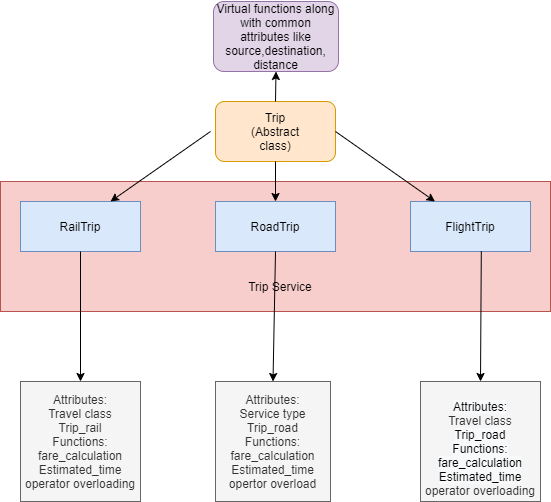

The diagram above was exported from draw.io. Its source (the exported page's mxGraphModel, read from the mxfile embedded in the PNG):
<mxGraphModel dx="1038" dy="548" grid="1" gridSize="10" guides="1" tooltips="1" connect="1" arrows="1" fold="1" page="1" pageScale="1" pageWidth="850" pageHeight="1100" math="0" shadow="0">
  <root>
    <mxCell id="0" />
    <mxCell id="1" parent="0" />
    <mxCell id="6VR9p0fqhRSo_fQTiph8-11" value="" style="rounded=0;whiteSpace=wrap;html=1;fillColor=#f8cecc;strokeColor=#b85450;" vertex="1" parent="1">
      <mxGeometry x="150" y="190" width="550" height="130" as="geometry" />
    </mxCell>
    <mxCell id="6VR9p0fqhRSo_fQTiph8-2" value="" style="rounded=1;whiteSpace=wrap;html=1;fillColor=#ffe6cc;strokeColor=#d79b00;" vertex="1" parent="1">
      <mxGeometry x="365" y="110" width="120" height="60" as="geometry" />
    </mxCell>
    <mxCell id="6VR9p0fqhRSo_fQTiph8-3" value="Trip&lt;br&gt;(Abstract class)" style="text;html=1;strokeColor=none;fillColor=none;align=center;verticalAlign=middle;whiteSpace=wrap;rounded=0;" vertex="1" parent="1">
      <mxGeometry x="400" y="125" width="50" height="30" as="geometry" />
    </mxCell>
    <mxCell id="6VR9p0fqhRSo_fQTiph8-4" value="RailTrip" style="rounded=0;whiteSpace=wrap;html=1;fillColor=#dae8fc;strokeColor=#6c8ebf;" vertex="1" parent="1">
      <mxGeometry x="170" y="210" width="120" height="50" as="geometry" />
    </mxCell>
    <mxCell id="6VR9p0fqhRSo_fQTiph8-5" value="RoadTrip" style="rounded=0;whiteSpace=wrap;html=1;fillColor=#dae8fc;strokeColor=#6c8ebf;" vertex="1" parent="1">
      <mxGeometry x="365" y="210" width="120" height="50" as="geometry" />
    </mxCell>
    <mxCell id="6VR9p0fqhRSo_fQTiph8-6" value="FlightTrip" style="rounded=0;whiteSpace=wrap;html=1;fillColor=#dae8fc;strokeColor=#6c8ebf;" vertex="1" parent="1">
      <mxGeometry x="560" y="210" width="120" height="50" as="geometry" />
    </mxCell>
    <mxCell id="6VR9p0fqhRSo_fQTiph8-8" value="" style="endArrow=classic;html=1;entryX=0.75;entryY=0;entryDx=0;entryDy=0;" edge="1" parent="1" target="6VR9p0fqhRSo_fQTiph8-4">
      <mxGeometry width="50" height="50" relative="1" as="geometry">
        <mxPoint x="360" y="140" as="sourcePoint" />
        <mxPoint x="480" y="240" as="targetPoint" />
      </mxGeometry>
    </mxCell>
    <mxCell id="6VR9p0fqhRSo_fQTiph8-9" value="" style="endArrow=classic;html=1;exitX=0.5;exitY=1;exitDx=0;exitDy=0;" edge="1" parent="1" source="6VR9p0fqhRSo_fQTiph8-2" target="6VR9p0fqhRSo_fQTiph8-5">
      <mxGeometry width="50" height="50" relative="1" as="geometry">
        <mxPoint x="430" y="290" as="sourcePoint" />
        <mxPoint x="480" y="240" as="targetPoint" />
      </mxGeometry>
    </mxCell>
    <mxCell id="6VR9p0fqhRSo_fQTiph8-10" value="" style="endArrow=classic;html=1;exitX=1;exitY=0.5;exitDx=0;exitDy=0;" edge="1" parent="1" source="6VR9p0fqhRSo_fQTiph8-2" target="6VR9p0fqhRSo_fQTiph8-6">
      <mxGeometry width="50" height="50" relative="1" as="geometry">
        <mxPoint x="430" y="290" as="sourcePoint" />
        <mxPoint x="480" y="240" as="targetPoint" />
      </mxGeometry>
    </mxCell>
    <mxCell id="6VR9p0fqhRSo_fQTiph8-12" value="Trip Service" style="text;html=1;strokeColor=none;fillColor=none;align=center;verticalAlign=middle;whiteSpace=wrap;rounded=0;" vertex="1" parent="1">
      <mxGeometry x="350" y="280" width="160" height="30" as="geometry" />
    </mxCell>
    <mxCell id="6VR9p0fqhRSo_fQTiph8-13" value="&lt;span&gt;Attributes:&lt;/span&gt;&lt;br&gt;Service type&lt;br&gt;&lt;span&gt;Trip_road&lt;/span&gt;&lt;br&gt;&lt;span&gt;Functions:&lt;/span&gt;&lt;br&gt;&lt;span&gt;fare_calculation&lt;/span&gt;&lt;br&gt;&lt;span&gt;Estimated_time&lt;br&gt;opertor overload&lt;br&gt;&lt;/span&gt;" style="rounded=0;whiteSpace=wrap;html=1;fillColor=#f5f5f5;strokeColor=#666666;fontColor=#333333;" vertex="1" parent="1">
      <mxGeometry x="365" y="390" width="115" height="120" as="geometry" />
    </mxCell>
    <mxCell id="6VR9p0fqhRSo_fQTiph8-14" value="Attributes:&lt;br&gt;Travel class&lt;br&gt;Trip_rail&lt;br&gt;Functions:&lt;br&gt;fare_calculation&lt;br&gt;Estimated_time&lt;br&gt;operator overloading" style="rounded=0;whiteSpace=wrap;html=1;fillColor=#f5f5f5;strokeColor=#666666;fontColor=#333333;" vertex="1" parent="1">
      <mxGeometry x="170" y="390" width="120" height="120" as="geometry" />
    </mxCell>
    <mxCell id="6VR9p0fqhRSo_fQTiph8-15" value="&lt;br&gt;&lt;span style=&quot;color: rgb(0 , 0 , 0) ; font-family: &amp;#34;helvetica&amp;#34; ; font-size: 12px ; font-style: normal ; font-weight: 400 ; letter-spacing: normal ; text-align: center ; text-indent: 0px ; text-transform: none ; word-spacing: 0px ; background-color: rgb(248 , 249 , 250)&quot;&gt;Attributes:&lt;/span&gt;&lt;br style=&quot;color: rgb(0 , 0 , 0) ; font-family: &amp;#34;helvetica&amp;#34; ; font-size: 12px ; font-style: normal ; font-weight: 400 ; letter-spacing: normal ; text-align: center ; text-indent: 0px ; text-transform: none ; word-spacing: 0px ; background-color: rgb(248 , 249 , 250)&quot;&gt;&lt;font face=&quot;helvetica&quot;&gt;Travel class&lt;/font&gt;&lt;br style=&quot;color: rgb(0 , 0 , 0) ; font-family: &amp;#34;helvetica&amp;#34; ; font-size: 12px ; font-style: normal ; font-weight: 400 ; letter-spacing: normal ; text-align: center ; text-indent: 0px ; text-transform: none ; word-spacing: 0px ; background-color: rgb(248 , 249 , 250)&quot;&gt;&lt;span style=&quot;color: rgb(0 , 0 , 0) ; font-family: &amp;#34;helvetica&amp;#34; ; font-size: 12px ; font-style: normal ; font-weight: 400 ; letter-spacing: normal ; text-align: center ; text-indent: 0px ; text-transform: none ; word-spacing: 0px ; background-color: rgb(248 , 249 , 250)&quot;&gt;Trip_road&lt;/span&gt;&lt;br style=&quot;color: rgb(0 , 0 , 0) ; font-family: &amp;#34;helvetica&amp;#34; ; font-size: 12px ; font-style: normal ; font-weight: 400 ; letter-spacing: normal ; text-align: center ; text-indent: 0px ; text-transform: none ; word-spacing: 0px ; background-color: rgb(248 , 249 , 250)&quot;&gt;&lt;span style=&quot;color: rgb(0 , 0 , 0) ; font-family: &amp;#34;helvetica&amp;#34; ; font-size: 12px ; font-style: normal ; font-weight: 400 ; letter-spacing: normal ; text-align: center ; text-indent: 0px ; text-transform: none ; word-spacing: 0px ; background-color: rgb(248 , 249 , 250)&quot;&gt;Functions:&lt;/span&gt;&lt;br style=&quot;color: rgb(0 , 0 , 0) ; font-family: &amp;#34;helvetica&amp;#34; ; font-size: 12px ; font-style: normal ; font-weight: 400 ; letter-spacing: normal ; text-align: center ; text-indent: 0px ; text-transform: none ; word-spacing: 0px ; background-color: rgb(248 , 249 , 250)&quot;&gt;&lt;span style=&quot;color: rgb(0 , 0 , 0) ; font-family: &amp;#34;helvetica&amp;#34; ; font-size: 12px ; font-style: normal ; font-weight: 400 ; letter-spacing: normal ; text-align: center ; text-indent: 0px ; text-transform: none ; word-spacing: 0px ; background-color: rgb(248 , 249 , 250)&quot;&gt;fare_calculation&lt;/span&gt;&lt;br style=&quot;color: rgb(0 , 0 , 0) ; font-family: &amp;#34;helvetica&amp;#34; ; font-size: 12px ; font-style: normal ; font-weight: 400 ; letter-spacing: normal ; text-align: center ; text-indent: 0px ; text-transform: none ; word-spacing: 0px ; background-color: rgb(248 , 249 , 250)&quot;&gt;&lt;span style=&quot;color: rgb(0 , 0 , 0) ; font-family: &amp;#34;helvetica&amp;#34; ; font-size: 12px ; font-style: normal ; font-weight: 400 ; letter-spacing: normal ; text-align: center ; text-indent: 0px ; text-transform: none ; word-spacing: 0px ; background-color: rgb(248 , 249 , 250)&quot;&gt;Estimated_time&lt;br&gt;&lt;/span&gt;operator overloading" style="rounded=0;whiteSpace=wrap;html=1;fillColor=#f5f5f5;strokeColor=#666666;fontColor=#333333;" vertex="1" parent="1">
      <mxGeometry x="570" y="390" width="120" height="120" as="geometry" />
    </mxCell>
    <mxCell id="6VR9p0fqhRSo_fQTiph8-16" value="" style="endArrow=classic;html=1;exitX=0.59;exitY=0.996;exitDx=0;exitDy=0;exitPerimeter=0;entryX=0.5;entryY=0;entryDx=0;entryDy=0;" edge="1" parent="1" source="6VR9p0fqhRSo_fQTiph8-6" target="6VR9p0fqhRSo_fQTiph8-15">
      <mxGeometry width="50" height="50" relative="1" as="geometry">
        <mxPoint x="430" y="290" as="sourcePoint" />
        <mxPoint x="480" y="240" as="targetPoint" />
      </mxGeometry>
    </mxCell>
    <mxCell id="6VR9p0fqhRSo_fQTiph8-19" value="" style="endArrow=classic;html=1;entryX=0.5;entryY=0;entryDx=0;entryDy=0;exitX=0.5;exitY=1;exitDx=0;exitDy=0;" edge="1" parent="1" source="6VR9p0fqhRSo_fQTiph8-5" target="6VR9p0fqhRSo_fQTiph8-13">
      <mxGeometry width="50" height="50" relative="1" as="geometry">
        <mxPoint x="430" y="290" as="sourcePoint" />
        <mxPoint x="480" y="240" as="targetPoint" />
      </mxGeometry>
    </mxCell>
    <mxCell id="6VR9p0fqhRSo_fQTiph8-20" value="" style="endArrow=classic;html=1;entryX=0.5;entryY=0;entryDx=0;entryDy=0;exitX=0.5;exitY=1;exitDx=0;exitDy=0;" edge="1" parent="1" source="6VR9p0fqhRSo_fQTiph8-4" target="6VR9p0fqhRSo_fQTiph8-14">
      <mxGeometry width="50" height="50" relative="1" as="geometry">
        <mxPoint x="430" y="290" as="sourcePoint" />
        <mxPoint x="480" y="240" as="targetPoint" />
      </mxGeometry>
    </mxCell>
    <mxCell id="6VR9p0fqhRSo_fQTiph8-21" value="Virtual functions along with common attributes like source,destination,&lt;br&gt;distance" style="rounded=1;whiteSpace=wrap;html=1;fillColor=#e1d5e7;strokeColor=#9673a6;" vertex="1" parent="1">
      <mxGeometry x="363" y="10" width="125" height="70" as="geometry" />
    </mxCell>
    <mxCell id="6VR9p0fqhRSo_fQTiph8-22" value="" style="endArrow=classic;html=1;exitX=0.5;exitY=0;exitDx=0;exitDy=0;entryX=0.5;entryY=1;entryDx=0;entryDy=0;" edge="1" parent="1" source="6VR9p0fqhRSo_fQTiph8-2" target="6VR9p0fqhRSo_fQTiph8-21">
      <mxGeometry width="50" height="50" relative="1" as="geometry">
        <mxPoint x="430" y="250" as="sourcePoint" />
        <mxPoint x="480" y="200" as="targetPoint" />
      </mxGeometry>
    </mxCell>
  </root>
</mxGraphModel>